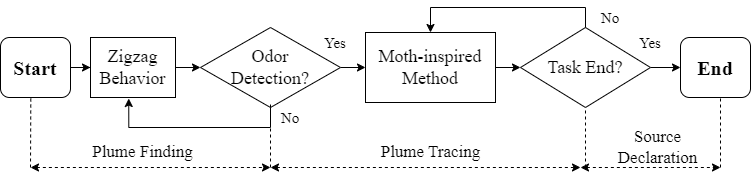

The diagram above was exported from draw.io. Its source (the exported page's mxGraphModel, read from the mxfile embedded in the PNG):
<mxGraphModel dx="1434" dy="750" grid="1" gridSize="10" guides="1" tooltips="1" connect="1" arrows="1" fold="1" page="1" pageScale="1" pageWidth="827" pageHeight="1169" math="0" shadow="0">
  <root>
    <mxCell id="0" />
    <mxCell id="1" parent="0" />
    <mxCell id="XD-EjQ-ZKTnq1H8UYBm_-8" value="" style="edgeStyle=orthogonalEdgeStyle;rounded=0;orthogonalLoop=1;jettySize=auto;html=1;strokeWidth=1;fontSize=18;fontFamily=Times New Roman;" parent="1" source="XD-EjQ-ZKTnq1H8UYBm_-1" target="XD-EjQ-ZKTnq1H8UYBm_-2" edge="1">
      <mxGeometry relative="1" as="geometry" />
    </mxCell>
    <mxCell id="XD-EjQ-ZKTnq1H8UYBm_-1" value="Start" style="rounded=1;whiteSpace=wrap;html=1;strokeWidth=1;fontSize=20;fontStyle=1;fontFamily=Times New Roman;" parent="1" vertex="1">
      <mxGeometry x="160" y="230" width="70" height="60" as="geometry" />
    </mxCell>
    <mxCell id="pQ_3rbMfd4eefibyPoVQ-5" value="" style="edgeStyle=orthogonalEdgeStyle;rounded=0;orthogonalLoop=1;jettySize=auto;html=1;fontFamily=Times New Roman;" parent="1" source="XD-EjQ-ZKTnq1H8UYBm_-2" target="XD-EjQ-ZKTnq1H8UYBm_-4" edge="1">
      <mxGeometry relative="1" as="geometry" />
    </mxCell>
    <mxCell id="XD-EjQ-ZKTnq1H8UYBm_-2" value="Zigzag Behavior" style="rounded=0;whiteSpace=wrap;html=1;strokeWidth=1;fontSize=18;fontFamily=Times New Roman;" parent="1" vertex="1">
      <mxGeometry x="250" y="230" width="85" height="60" as="geometry" />
    </mxCell>
    <mxCell id="pQ_3rbMfd4eefibyPoVQ-7" value="" style="edgeStyle=orthogonalEdgeStyle;rounded=0;orthogonalLoop=1;jettySize=auto;html=1;fontFamily=Times New Roman;" parent="1" source="XD-EjQ-ZKTnq1H8UYBm_-3" target="XD-EjQ-ZKTnq1H8UYBm_-6" edge="1">
      <mxGeometry relative="1" as="geometry" />
    </mxCell>
    <mxCell id="XD-EjQ-ZKTnq1H8UYBm_-3" value="Moth-inspired Method" style="rounded=0;whiteSpace=wrap;html=1;strokeWidth=1;fontSize=18;fontFamily=Times New Roman;" parent="1" vertex="1">
      <mxGeometry x="525" y="225" width="130" height="70" as="geometry" />
    </mxCell>
    <mxCell id="pQ_3rbMfd4eefibyPoVQ-6" value="" style="edgeStyle=orthogonalEdgeStyle;rounded=0;orthogonalLoop=1;jettySize=auto;html=1;fontFamily=Times New Roman;" parent="1" source="XD-EjQ-ZKTnq1H8UYBm_-4" target="XD-EjQ-ZKTnq1H8UYBm_-3" edge="1">
      <mxGeometry relative="1" as="geometry" />
    </mxCell>
    <mxCell id="XD-EjQ-ZKTnq1H8UYBm_-4" value="Odor &lt;br&gt;Detection?" style="rhombus;whiteSpace=wrap;html=1;strokeWidth=1;fontSize=18;fontFamily=Times New Roman;" parent="1" vertex="1">
      <mxGeometry x="360" y="220" width="140" height="80" as="geometry" />
    </mxCell>
    <mxCell id="pQ_3rbMfd4eefibyPoVQ-8" value="" style="edgeStyle=orthogonalEdgeStyle;rounded=0;orthogonalLoop=1;jettySize=auto;html=1;fontFamily=Times New Roman;" parent="1" source="XD-EjQ-ZKTnq1H8UYBm_-6" target="XD-EjQ-ZKTnq1H8UYBm_-7" edge="1">
      <mxGeometry relative="1" as="geometry" />
    </mxCell>
    <mxCell id="XD-EjQ-ZKTnq1H8UYBm_-6" value="Task End?" style="rhombus;whiteSpace=wrap;html=1;strokeWidth=1;fontSize=18;fontFamily=Times New Roman;" parent="1" vertex="1">
      <mxGeometry x="680" y="220" width="130" height="80" as="geometry" />
    </mxCell>
    <mxCell id="XD-EjQ-ZKTnq1H8UYBm_-7" value="End" style="rounded=1;whiteSpace=wrap;html=1;strokeWidth=1;fontSize=20;fontStyle=1;fontFamily=Times New Roman;" parent="1" vertex="1">
      <mxGeometry x="840" y="230" width="70" height="60" as="geometry" />
    </mxCell>
    <mxCell id="pQ_3rbMfd4eefibyPoVQ-9" value="" style="edgeStyle=orthogonalEdgeStyle;rounded=0;orthogonalLoop=1;jettySize=auto;html=1;exitX=0.5;exitY=1;exitDx=0;exitDy=0;entryX=0.45;entryY=1.017;entryDx=0;entryDy=0;entryPerimeter=0;fontFamily=Times New Roman;" parent="1" source="XD-EjQ-ZKTnq1H8UYBm_-4" target="XD-EjQ-ZKTnq1H8UYBm_-2" edge="1">
      <mxGeometry relative="1" as="geometry">
        <mxPoint x="315" y="270" as="sourcePoint" />
        <mxPoint x="340" y="270" as="targetPoint" />
      </mxGeometry>
    </mxCell>
    <mxCell id="pQ_3rbMfd4eefibyPoVQ-10" value="" style="edgeStyle=orthogonalEdgeStyle;rounded=0;orthogonalLoop=1;jettySize=auto;html=1;exitX=0.5;exitY=0;exitDx=0;exitDy=0;entryX=0.5;entryY=0;entryDx=0;entryDy=0;fontFamily=Times New Roman;" parent="1" source="XD-EjQ-ZKTnq1H8UYBm_-6" target="XD-EjQ-ZKTnq1H8UYBm_-3" edge="1">
      <mxGeometry relative="1" as="geometry">
        <mxPoint x="425" y="310" as="sourcePoint" />
        <mxPoint x="249" y="301" as="targetPoint" />
      </mxGeometry>
    </mxCell>
    <mxCell id="pQ_3rbMfd4eefibyPoVQ-13" value="" style="endArrow=none;dashed=1;html=1;rounded=0;entryX=0.433;entryY=0.987;entryDx=0;entryDy=0;fontFamily=Times New Roman;entryPerimeter=0;" parent="1" target="XD-EjQ-ZKTnq1H8UYBm_-1" edge="1">
      <mxGeometry width="50" height="50" relative="1" as="geometry">
        <mxPoint x="190" y="360" as="sourcePoint" />
        <mxPoint x="320" y="560" as="targetPoint" />
      </mxGeometry>
    </mxCell>
    <mxCell id="pQ_3rbMfd4eefibyPoVQ-14" value="" style="endArrow=none;dashed=1;html=1;rounded=0;entryX=0.5;entryY=1;entryDx=0;entryDy=0;fontFamily=Times New Roman;" parent="1" edge="1">
      <mxGeometry width="50" height="50" relative="1" as="geometry">
        <mxPoint x="430" y="360" as="sourcePoint" />
        <mxPoint x="430" y="295" as="targetPoint" />
      </mxGeometry>
    </mxCell>
    <mxCell id="pQ_3rbMfd4eefibyPoVQ-18" value="" style="endArrow=none;dashed=1;html=1;rounded=0;fontFamily=Times New Roman;" parent="1" edge="1">
      <mxGeometry width="50" height="50" relative="1" as="geometry">
        <mxPoint x="745" y="360" as="sourcePoint" />
        <mxPoint x="745" y="300" as="targetPoint" />
      </mxGeometry>
    </mxCell>
    <mxCell id="pQ_3rbMfd4eefibyPoVQ-19" value="" style="endArrow=none;dashed=1;html=1;rounded=0;fontFamily=Times New Roman;" parent="1" edge="1">
      <mxGeometry width="50" height="50" relative="1" as="geometry">
        <mxPoint x="880" y="360" as="sourcePoint" />
        <mxPoint x="880" y="290" as="targetPoint" />
      </mxGeometry>
    </mxCell>
    <mxCell id="pQ_3rbMfd4eefibyPoVQ-23" value="" style="endArrow=classic;startArrow=classic;html=1;rounded=0;dashed=1;fontFamily=Times New Roman;" parent="1" edge="1">
      <mxGeometry width="50" height="50" relative="1" as="geometry">
        <mxPoint x="190" y="360" as="sourcePoint" />
        <mxPoint x="430" y="360" as="targetPoint" />
      </mxGeometry>
    </mxCell>
    <mxCell id="pQ_3rbMfd4eefibyPoVQ-24" value="" style="endArrow=classic;startArrow=classic;html=1;rounded=0;dashed=1;fontFamily=Times New Roman;" parent="1" edge="1">
      <mxGeometry width="50" height="50" relative="1" as="geometry">
        <mxPoint x="430" y="360" as="sourcePoint" />
        <mxPoint x="740" y="360" as="targetPoint" />
      </mxGeometry>
    </mxCell>
    <mxCell id="pQ_3rbMfd4eefibyPoVQ-25" value="" style="endArrow=classic;startArrow=classic;html=1;rounded=0;dashed=1;fontFamily=Times New Roman;" parent="1" edge="1">
      <mxGeometry width="50" height="50" relative="1" as="geometry">
        <mxPoint x="740" y="360" as="sourcePoint" />
        <mxPoint x="880" y="360" as="targetPoint" />
      </mxGeometry>
    </mxCell>
    <mxCell id="pQ_3rbMfd4eefibyPoVQ-26" value="Yes" style="text;html=1;strokeColor=none;fillColor=none;align=center;verticalAlign=middle;whiteSpace=wrap;rounded=0;fontSize=15;fontFamily=Times New Roman;" parent="1" vertex="1">
      <mxGeometry x="465" y="220" width="60" height="30" as="geometry" />
    </mxCell>
    <mxCell id="pQ_3rbMfd4eefibyPoVQ-27" value="Yes" style="text;html=1;strokeColor=none;fillColor=none;align=center;verticalAlign=middle;whiteSpace=wrap;rounded=0;fontSize=15;fontFamily=Times New Roman;" parent="1" vertex="1">
      <mxGeometry x="780" y="220" width="60" height="30" as="geometry" />
    </mxCell>
    <mxCell id="pQ_3rbMfd4eefibyPoVQ-28" value="No" style="text;html=1;strokeColor=none;fillColor=none;align=center;verticalAlign=middle;whiteSpace=wrap;rounded=0;fontSize=15;fontFamily=Times New Roman;" parent="1" vertex="1">
      <mxGeometry x="740" y="195" width="60" height="30" as="geometry" />
    </mxCell>
    <mxCell id="pQ_3rbMfd4eefibyPoVQ-29" value="No" style="text;html=1;strokeColor=none;fillColor=none;align=center;verticalAlign=middle;whiteSpace=wrap;rounded=0;fontSize=15;fontFamily=Times New Roman;" parent="1" vertex="1">
      <mxGeometry x="420" y="295" width="60" height="30" as="geometry" />
    </mxCell>
    <mxCell id="pQ_3rbMfd4eefibyPoVQ-30" value="Plume Finding" style="text;html=1;strokeColor=none;fillColor=none;align=center;verticalAlign=middle;whiteSpace=wrap;rounded=0;fontSize=17;fontFamily=Times New Roman;" parent="1" vertex="1">
      <mxGeometry x="245" y="330" width="115" height="30" as="geometry" />
    </mxCell>
    <mxCell id="pQ_3rbMfd4eefibyPoVQ-31" value="Plume Tracing" style="text;html=1;strokeColor=none;fillColor=none;align=center;verticalAlign=middle;whiteSpace=wrap;rounded=0;fontSize=17;fontFamily=Times New Roman;" parent="1" vertex="1">
      <mxGeometry x="532.5" y="330" width="115" height="30" as="geometry" />
    </mxCell>
    <mxCell id="pQ_3rbMfd4eefibyPoVQ-32" value="Source Declaration" style="text;html=1;strokeColor=none;fillColor=none;align=center;verticalAlign=middle;whiteSpace=wrap;rounded=0;fontSize=17;fontFamily=Times New Roman;" parent="1" vertex="1">
      <mxGeometry x="760" y="325" width="115" height="30" as="geometry" />
    </mxCell>
  </root>
</mxGraphModel>